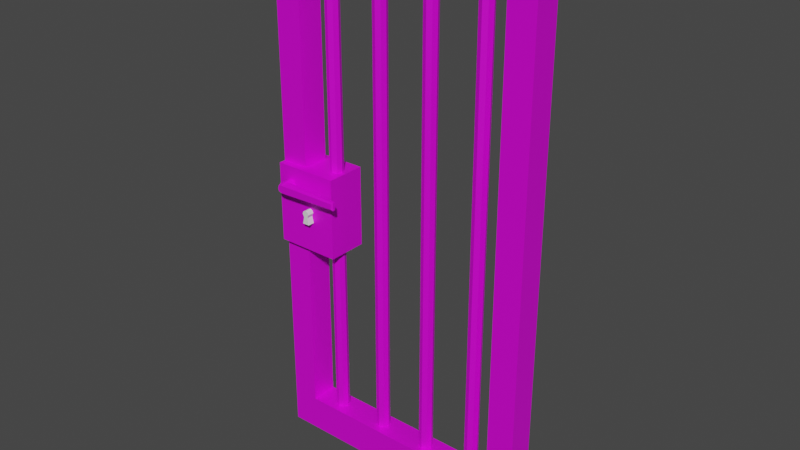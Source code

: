 # Source: door_iron.blend  (saved by Blender 3.6.11; exported with 4.5.12 LTS)
import bpy
from mathutils import Matrix  # noqa: F401  (used for matrix-valued properties, if any)

bpy.ops.wm.read_factory_settings(use_empty=True)
scene = bpy.context.scene
scene.name = 'Scene'

# ---- collections
col_collection = bpy.data.collections.new('Collection'); scene.collection.children.link(col_collection)

# ---- images (referenced by path relative to the original .blend; pixels are not part of the script)
import os
ASSET_DIR = os.environ.get("B2B_ASSET_DIR", "")  # directory of the original .blend (textures are referenced by path, not embedded)
HERE = os.path.dirname(os.path.abspath(__file__))  # packed textures are extracted next to this script under _unpacked/

def load_image(name, relpath, width, height, colorspace="sRGB"):
    """Load a texture the original file referenced (path relative to the .blend, or extracted next to this script)."""
    p = next((c for c in (os.path.join(HERE, relpath), os.path.join(ASSET_DIR, relpath)) if relpath and os.path.exists(c)), "")
    if p:
        img = bpy.data.images.load(p, check_existing=True)
        img.name = name
    else:  # same state as the original file: an image datablock whose file is absent (Cycles renders it pink)
        img = bpy.data.images.new(name, width, height)
        img.source = "FILE"
        img.filepath = "//" + (relpath or name)
    img.colorspace_settings.name = colorspace
    return img
img_door_iron_metallic = load_image('door_iron_metallic', 'textures/door_iron_metallic.png', 1024, 1024, 'sRGB')
img_door_iron_diffuse = load_image('door_iron_diffuse', 'textures/door_iron_diffuse.png', 1024, 1024, 'sRGB')

# ---- materials (node trees are filled in below, after node groups)
mat_material_001 = bpy.data.materials.new('Material.001')
mat_material_001.use_transparent_shadow = False

# ---- material node trees
mat_material_001.use_nodes = True; mat_material_001.node_tree.nodes.clear()
_N = mat_material_001.node_tree.nodes; _L = mat_material_001.node_tree.links
n0 = _N.new('ShaderNodeBsdfPrincipled'); n0.name = 'Principled BSDF'; n0.location = (10, 300)
n0.distribution = 'GGX'
n0.subsurface_method = 'RANDOM_WALK_SKIN'
n0.inputs[3].default_value = 1.45
n0.inputs[27].default_value = (0.0, 0.0, 0.0, 1.0)
n0.inputs[28].default_value = 1.0
n1 = _N.new('ShaderNodeOutputMaterial'); n1.name = 'Material Output'; n1.location = (300, 300)
n2 = _N.new('ShaderNodeTexImage'); n2.name = 'Image Texture.001'; n2.location = (-400, 160)
n2.hide = True
n2.image = img_door_iron_metallic
n3 = _N.new('ShaderNodeTexImage'); n3.name = 'Image Texture'; n3.location = (-400, 220)
n3.hide = True
n3.image = img_door_iron_diffuse
_L.new(n0.outputs[0], n1.inputs[0])
_L.new(n3.outputs[0], n0.inputs[0])
_L.new(n2.outputs[0], n0.inputs[1])
n1.is_active_output = True

# ---- world
world_world = bpy.data.worlds.new('World'); scene.world = world_world
world_world.use_nodes = True; world_world.node_tree.nodes.clear()
_N = world_world.node_tree.nodes; _L = world_world.node_tree.links
n0 = _N.new('ShaderNodeOutputWorld'); n0.name = 'World Output'; n0.location = (300, 300)
n1 = _N.new('ShaderNodeBackground'); n1.name = 'Background'; n1.location = (10, 300)
n1.inputs[0].default_value = (0.05088, 0.05088, 0.05088, 1.0)
_L.new(n1.outputs[0], n0.inputs[0])
n0.is_active_output = True
world_world.color = (0.05088, 0.05088, 0.05088)
world_world.use_sun_shadow = False
world_world.sun_shadow_jitter_overblur = 0.0

# ---- meshes
me_cube = bpy.data.meshes.new('Cube')
me_cube.from_pydata([(-0.5, -0.05, 0.0), (-0.5, -0.05, 2.0), (-0.5, 0.05, 0.0), (-0.5, 0.05, 2.0), (0.5, -0.05, 0.0), (0.5, -0.05, 2.0), (0.5, 0.05, 0.0), (0.5, 0.05, 2.0), (0.4, 0.05, 0.0), (-0.4, 0.05, 0.0), (-0.4, 0.05, 2.0), (0.4, 0.05, 2.0), (-0.4, -0.05, 0.0), (0.4, -0.05, 0.0), (0.4, -0.05, 2.0), (-0.4, -0.05, 2.0), (-0.5, -0.05, 0.1333), (-0.5, -0.05, 1.867), (-0.5, 0.05, 1.867), (-0.5, 0.05, 0.1333), (0.5, 0.05, 1.867), (0.5, 0.05, 0.1333), (0.5, -0.05, 1.867), (0.5, -0.05, 0.1333), (0.4, -0.05, 1.867), (0.4, -0.05, 0.1333), (-0.4, -0.05, 1.867), (-0.4, -0.05, 0.1333), (-0.4, 0.05, 1.867), (-0.4, 0.05, 0.1333), (0.4, 0.05, 1.867), (0.4, 0.05, 0.1333), (-0.3, 0.025, 0.1), (-0.3, 0.025, 1.9), (-0.2823, 0.01768, 0.1), (-0.2823, 0.01768, 1.9), (-0.275, 0.0, 0.1), (-0.275, 0.0, 1.9), (-0.2823, -0.01768, 0.1), (-0.2823, -0.01768, 1.9), (-0.3, -0.025, 0.1), (-0.3, -0.025, 1.9), (-0.3177, -0.01768, 0.1), (-0.3177, -0.01768, 1.9), (-0.325, 0.0, 0.1), (-0.325, 0.0, 1.9), (-0.3177, 0.01768, 0.1), (-0.3177, 0.01768, 1.9), (-0.1, 0.025, 0.1), (-0.1, 0.025, 1.9), (-0.08232, 0.01768, 0.1), (-0.08232, 0.01768, 1.9), (-0.075, 0.0, 0.1), (-0.075, 0.0, 1.9), (-0.08232, -0.01768, 0.1), (-0.08232, -0.01768, 1.9), (-0.1, -0.025, 0.1), (-0.1, -0.025, 1.9), (-0.1177, -0.01768, 0.1), (-0.1177, -0.01768, 1.9), (-0.125, 0.0, 0.1), (-0.125, 0.0, 1.9), (-0.1177, 0.01768, 0.1), (-0.1177, 0.01768, 1.9), (0.1, 0.025, 0.1), (0.1, 0.025, 1.9), (0.1177, 0.01768, 0.1), (0.1177, 0.01768, 1.9), (0.125, 0.0, 0.1), (0.125, 0.0, 1.9), (0.1177, -0.01768, 0.1), (0.1177, -0.01768, 1.9), (0.1, -0.025, 0.1), (0.1, -0.025, 1.9), (0.08232, -0.01768, 0.1), (0.08232, -0.01768, 1.9), (0.075, 0.0, 0.1), (0.075, 0.0, 1.9), (0.08232, 0.01768, 0.1), (0.08232, 0.01768, 1.9), (0.3, 0.025, 0.1), (0.3, 0.025, 1.9), (0.3177, 0.01768, 0.1), (0.3177, 0.01768, 1.9), (0.325, 0.0, 0.1), (0.325, 0.0, 1.9), (0.3177, -0.01768, 0.1), (0.3177, -0.01768, 1.9), (0.3, -0.025, 0.1), (0.3, -0.025, 1.9), (0.2823, -0.01768, 0.1), (0.2823, -0.01768, 1.9), (0.275, 0.0, 0.1), (0.275, 0.0, 1.9), (0.2823, 0.01768, 0.1), (0.2823, 0.01768, 1.9), (-0.5, -0.075, 0.8), (-0.5, -0.075, 1.1), (-0.5, 0.075, 0.8), (-0.5, 0.075, 1.1), (-0.26, -0.075, 0.8), (-0.26, -0.075, 1.1), (-0.26, 0.075, 0.8), (-0.26, 0.075, 1.1), (-0.465, -0.08967, 1.015), (-0.465, -0.08967, 1.045), (-0.465, -0.02967, 1.015), (-0.465, -0.02967, 1.045), (-0.435, -0.09, 1.015), (-0.435, -0.09, 1.045), (-0.435, -0.03, 1.015), (-0.435, -0.03, 1.045), (-0.4603, -0.1242, 1.02), (-0.4603, -0.1242, 1.04), (-0.4303, -0.1242, 1.016), (-0.4302, -0.1242, 1.044), (-0.21, -0.11, 1.05), (-0.21, -0.11, 1.02), (-0.2149, -0.1242, 1.045), (-0.215, -0.1242, 1.025), (-0.45, -0.03, 1.01), (-0.45, -0.03, 1.05), (-0.45, -0.09, 1.01), (-0.45, -0.09, 1.05), (-0.4492, -0.1242, 1.016), (-0.4492, -0.1242, 1.044), (-0.47, -0.09, 1.03), (-0.47, -0.03, 1.03), (-0.43, -0.03, 1.03), (-0.43, -0.09, 1.03), (-0.4636, -0.1242, 1.03), (-0.43, -0.1242, 1.03), (-0.21, -0.11, 1.03), (-0.2159, -0.1242, 1.03), (-0.45, -0.1242, 1.03), (-0.45, -0.03, 1.03), (-0.465, -0.1097, 1.015), (-0.465, -0.1097, 1.045), (-0.4325, -0.11, 1.013), (-0.4325, -0.11, 1.048), (-0.21, -0.12, 1.02), (-0.21, -0.12, 1.05), (-0.45, -0.11, 1.05), (-0.45, -0.11, 1.01), (-0.21, -0.12, 1.03), (-0.47, -0.11, 1.03)], [], [(17, 1, 3, 18), (30, 11, 7, 20), (20, 7, 5, 22), (26, 15, 1, 17), (8, 6, 4, 13), (10, 3, 1, 15), (7, 11, 14, 5), (11, 10, 15, 14), (2, 9, 12, 0), (9, 8, 13, 12), (22, 5, 14, 24), (24, 14, 15, 26), (18, 3, 10, 28), (28, 10, 11, 30), (9, 29, 31, 8), (28, 30, 24, 26), (2, 19, 29, 9), (19, 18, 28, 29), (13, 25, 27, 12), (27, 29, 28, 26), (4, 23, 25, 13), (23, 22, 24, 25), (12, 27, 16, 0), (27, 26, 17, 16), (6, 21, 23, 4), (21, 20, 22, 23), (8, 31, 21, 6), (31, 30, 20, 21), (0, 16, 19, 2), (16, 17, 18, 19), (29, 27, 25, 31), (25, 24, 30, 31), (32, 33, 35, 34), (34, 35, 37, 36), (36, 37, 39, 38), (38, 39, 41, 40), (40, 41, 43, 42), (42, 43, 45, 44), (35, 33, 47, 45, 43, 41, 39, 37), (44, 45, 47, 46), (46, 47, 33, 32), (32, 34, 36, 38, 40, 42, 44, 46), (48, 49, 51, 50), (50, 51, 53, 52), (52, 53, 55, 54), (54, 55, 57, 56), (56, 57, 59, 58), (58, 59, 61, 60), (51, 49, 63, 61, 59, 57, 55, 53), (60, 61, 63, 62), (62, 63, 49, 48), (48, 50, 52, 54, 56, 58, 60, 62), (64, 65, 67, 66), (66, 67, 69, 68), (68, 69, 71, 70), (70, 71, 73, 72), (72, 73, 75, 74), (74, 75, 77, 76), (67, 65, 79, 77, 75, 73, 71, 69), (76, 77, 79, 78), (78, 79, 65, 64), (64, 66, 68, 70, 72, 74, 76, 78), (80, 81, 83, 82), (82, 83, 85, 84), (84, 85, 87, 86), (86, 87, 89, 88), (88, 89, 91, 90), (90, 91, 93, 92), (83, 81, 95, 93, 91, 89, 87, 85), (92, 93, 95, 94), (94, 95, 81, 80), (80, 82, 84, 86, 88, 90, 92, 94), (96, 97, 99, 98), (98, 99, 103, 102), (102, 103, 101, 100), (100, 101, 97, 96), (98, 102, 100, 96), (103, 99, 97, 101), (126, 105, 107, 127), (135, 121, 111, 128), (128, 111, 109, 129), (145, 136, 112, 130), (120, 110, 108, 122), (121, 107, 105, 123), (134, 125, 113, 130), (143, 138, 114, 124), (142, 137, 113, 125), (138, 108, 117, 140), (144, 141, 118, 133), (139, 115, 118, 141), (131, 114, 119, 133), (129, 109, 116, 132), (139, 142, 125, 115), (136, 143, 124, 112), (131, 115, 125, 134), (111, 121, 123, 109), (106, 120, 122, 104), (127, 107, 121, 135), (106, 127, 135, 120), (114, 131, 134, 124), (108, 129, 132, 117), (115, 131, 133, 118), (140, 144, 133, 119), (124, 134, 130, 112), (137, 145, 130, 113), (110, 128, 129, 108), (120, 135, 128, 110), (104, 126, 127, 106), (105, 126, 145, 137), (117, 132, 144, 140), (104, 122, 143, 136), (109, 123, 142, 139), (109, 139, 141, 116), (132, 116, 141, 144), (114, 138, 140, 119), (123, 105, 137, 142), (122, 108, 138, 143), (126, 104, 136, 145)])
_uv = me_cube.uv_layers.new(name='UVMap')
_uv.uv.foreach_set('vector', [0.1255, 0.9403, 0.1255, 0.9509, 0.1335, 0.9509, 0.1335, 0.9403, 0.1634, 0.9403, 0.1634, 0.9509, 0.1713, 0.9509, 0.1713, 0.9403, 0.1335, 0.9403, 0.1335, 0.9509, 0.1255, 0.9509, 0.1255, 0.9403, 0.09992, 0.9403, 0.09992, 0.9509, 0.092, 0.9509, 0.092, 0.9403, 0.1634, 0.8753, 0.1713, 0.8753, 0.1713, 0.8673, 0.1634, 0.8673, 0.09992, 0.8753, 0.092, 0.8753, 0.092, 0.8673, 0.09992, 0.8673, 0.1713, 0.8753, 0.1634, 0.8753, 0.1634, 0.8673, 0.1713, 0.8673, 0.1634, 0.8753, 0.09992, 0.8753, 0.09992, 0.8673, 0.1634, 0.8673, 0.092, 0.8753, 0.09992, 0.8753, 0.09992, 0.8673, 0.092, 0.8673, 0.09992, 0.8753, 0.1634, 0.8753, 0.1634, 0.8673, 0.09992, 0.8673, 0.1713, 0.9403, 0.1713, 0.9509, 0.1634, 0.9509, 0.1634, 0.9403, 0.1634, 0.9403, 0.1634, 0.9509, 0.09992, 0.9509, 0.09992, 0.9403, 0.092, 0.9403, 0.092, 0.9509, 0.09992, 0.9509, 0.09992, 0.9403, 0.09992, 0.9403, 0.09992, 0.9509, 0.1634, 0.9509, 0.1634, 0.9403, 0.09992, 0.7923, 0.09992, 0.8029, 0.1634, 0.8029, 0.1634, 0.7923, 0.09992, 0.8753, 0.1634, 0.8753, 0.1634, 0.8673, 0.09992, 0.8673, 0.092, 0.7923, 0.092, 0.8029, 0.09992, 0.8029, 0.09992, 0.7923, 0.092, 0.8029, 0.092, 0.9403, 0.09992, 0.9403, 0.09992, 0.8029, 0.1634, 0.7923, 0.1634, 0.8029, 0.09992, 0.8029, 0.09992, 0.7923, 0.1255, 0.8029, 0.1335, 0.8029, 0.1335, 0.9403, 0.1255, 0.9403, 0.1713, 0.7923, 0.1713, 0.8029, 0.1634, 0.8029, 0.1634, 0.7923, 0.1713, 0.8029, 0.1713, 0.9403, 0.1634, 0.9403, 0.1634, 0.8029, 0.09992, 0.7923, 0.09992, 0.8029, 0.092, 0.8029, 0.092, 0.7923, 0.09992, 0.8029, 0.09992, 0.9403, 0.092, 0.9403, 0.092, 0.8029, 0.1335, 0.7923, 0.1335, 0.8029, 0.1255, 0.8029, 0.1255, 0.7923, 0.1335, 0.8029, 0.1335, 0.9403, 0.1255, 0.9403, 0.1255, 0.8029, 0.1634, 0.7923, 0.1634, 0.8029, 0.1713, 0.8029, 0.1713, 0.7923, 0.1634, 0.8029, 0.1634, 0.9403, 0.1713, 0.9403, 0.1713, 0.8029, 0.1255, 0.7923, 0.1255, 0.8029, 0.1335, 0.8029, 0.1335, 0.7923, 0.1255, 0.8029, 0.1255, 0.9403, 0.1335, 0.9403, 0.1335, 0.8029, 0.09992, 0.8753, 0.09992, 0.8673, 0.1634, 0.8673, 0.1634, 0.8753, 0.1255, 0.8029, 0.1255, 0.9403, 0.1335, 0.9403, 0.1335, 0.8029, 0.1079, 0.8003, 0.1079, 0.943, 0.1093, 0.943, 0.1093, 0.8003, 0.1309, 0.8003, 0.1309, 0.943, 0.1295, 0.943, 0.1295, 0.8003, 0.1295, 0.8003, 0.1295, 0.943, 0.1281, 0.943, 0.1281, 0.8003, 0.1093, 0.8003, 0.1093, 0.943, 0.1079, 0.943, 0.1079, 0.8003, 0.1079, 0.8003, 0.1079, 0.943, 0.1065, 0.943, 0.1065, 0.8003, 0.1281, 0.8003, 0.1281, 0.943, 0.1295, 0.943, 0.1295, 0.8003, 0.1093, 0.8727, 0.1079, 0.8733, 0.1065, 0.8727, 0.1059, 0.8713, 0.1065, 0.8699, 0.1079, 0.8693, 0.1093, 0.8699, 0.1098, 0.8713, 0.1295, 0.8003, 0.1295, 0.943, 0.1309, 0.943, 0.1309, 0.8003, 0.1065, 0.8003, 0.1065, 0.943, 0.1079, 0.943, 0.1079, 0.8003, 0.1079, 0.8733, 0.1093, 0.8727, 0.1098, 0.8713, 0.1093, 0.8699, 0.1079, 0.8693, 0.1065, 0.8699, 0.1059, 0.8713, 0.1065, 0.8727, 0.1237, 0.8003, 0.1237, 0.943, 0.1251, 0.943, 0.1251, 0.8003, 0.1309, 0.8003, 0.1309, 0.943, 0.1295, 0.943, 0.1295, 0.8003, 0.1295, 0.8003, 0.1295, 0.943, 0.1281, 0.943, 0.1281, 0.8003, 0.1251, 0.8003, 0.1251, 0.943, 0.1237, 0.943, 0.1237, 0.8003, 0.1237, 0.8003, 0.1237, 0.943, 0.1223, 0.943, 0.1223, 0.8003, 0.1281, 0.8003, 0.1281, 0.943, 0.1295, 0.943, 0.1295, 0.8003, 0.1251, 0.8727, 0.1237, 0.8733, 0.1223, 0.8727, 0.1217, 0.8713, 0.1223, 0.8699, 0.1237, 0.8693, 0.1251, 0.8699, 0.1257, 0.8713, 0.1295, 0.8003, 0.1295, 0.943, 0.1309, 0.943, 0.1309, 0.8003, 0.1223, 0.8003, 0.1223, 0.943, 0.1237, 0.943, 0.1237, 0.8003, 0.1237, 0.8733, 0.1251, 0.8727, 0.1257, 0.8713, 0.1251, 0.8699, 0.1237, 0.8693, 0.1223, 0.8699, 0.1217, 0.8713, 0.1223, 0.8727, 0.1396, 0.8003, 0.1396, 0.943, 0.141, 0.943, 0.141, 0.8003, 0.1309, 0.8003, 0.1309, 0.943, 0.1295, 0.943, 0.1295, 0.8003, 0.1295, 0.8003, 0.1295, 0.943, 0.1281, 0.943, 0.1281, 0.8003, 0.141, 0.8003, 0.141, 0.943, 0.1396, 0.943, 0.1396, 0.8003, 0.1396, 0.8003, 0.1396, 0.943, 0.1382, 0.943, 0.1382, 0.8003, 0.1281, 0.8003, 0.1281, 0.943, 0.1295, 0.943, 0.1295, 0.8003, 0.141, 0.8727, 0.1396, 0.8733, 0.1382, 0.8727, 0.1376, 0.8713, 0.1382, 0.8699, 0.1396, 0.8693, 0.141, 0.8699, 0.1415, 0.8713, 0.1295, 0.8003, 0.1295, 0.943, 0.1309, 0.943, 0.1309, 0.8003, 0.1382, 0.8003, 0.1382, 0.943, 0.1396, 0.943, 0.1396, 0.8003, 0.1396, 0.8733, 0.141, 0.8727, 0.1415, 0.8713, 0.141, 0.8699, 0.1396, 0.8693, 0.1382, 0.8699, 0.1376, 0.8713, 0.1382, 0.8727, 0.1554, 0.8003, 0.1554, 0.943, 0.1568, 0.943, 0.1568, 0.8003, 0.1309, 0.8003, 0.1309, 0.943, 0.1295, 0.943, 0.1295, 0.8003, 0.1295, 0.8003, 0.1295, 0.943, 0.1281, 0.943, 0.1281, 0.8003, 0.1568, 0.8003, 0.1568, 0.943, 0.1554, 0.943, 0.1554, 0.8003, 0.1554, 0.8003, 0.1554, 0.943, 0.154, 0.943, 0.154, 0.8003, 0.1281, 0.8003, 0.1281, 0.943, 0.1295, 0.943, 0.1295, 0.8003, 0.1568, 0.8727, 0.1554, 0.8733, 0.154, 0.8727, 0.1534, 0.8713, 0.154, 0.8699, 0.1554, 0.8693, 0.1568, 0.8699, 0.1574, 0.8713, 0.1295, 0.8003, 0.1295, 0.943, 0.1309, 0.943, 0.1309, 0.8003, 0.154, 0.8003, 0.154, 0.943, 0.1554, 0.943, 0.1554, 0.8003, 0.1554, 0.8733, 0.1568, 0.8727, 0.1574, 0.8713, 0.1568, 0.8699, 0.1554, 0.8693, 0.154, 0.8699, 0.1534, 0.8713, 0.154, 0.8727, 0.1236, 0.8558, 0.1236, 0.8795, 0.1354, 0.8795, 0.1354, 0.8558, 0.092, 0.8558, 0.092, 0.8795, 0.1158, 0.8795, 0.1158, 0.8558, 0.1354, 0.8558, 0.1354, 0.8795, 0.1236, 0.8795, 0.1236, 0.8558, 0.1158, 0.8558, 0.1158, 0.8795, 0.092, 0.8795, 0.092, 0.8558, 0.092, 0.8773, 0.1158, 0.8773, 0.1158, 0.8654, 0.092, 0.8654, 0.1158, 0.8773, 0.092, 0.8773, 0.092, 0.8654, 0.1158, 0.8654, 0.1295, 0.792, 0.1493, 0.792, 0.1493, 0.8317, 0.1295, 0.8317, 0.1295, 0.8515, 0.1493, 0.8515, 0.1493, 0.8713, 0.1295, 0.8713, 0.1295, 0.8713, 0.1493, 0.8713, 0.1493, 0.9109, 0.1295, 0.9109, 0.1295, 0.792, 0.1097, 0.792, 0.1097, 0.792, 0.1295, 0.792, 0.08986, 0.8713, 0.1097, 0.8713, 0.1097, 0.9109, 0.08986, 0.9109, 0.1691, 0.8713, 0.189, 0.8713, 0.189, 0.9109, 0.1691, 0.9109, 0.1295, 0.9308, 0.1493, 0.9308, 0.1493, 0.9506, 0.1295, 0.9506, 0.08986, 0.9109, 0.1097, 0.9109, 0.1097, 0.9109, 0.08986, 0.9109, 0.1691, 0.9109, 0.189, 0.9109, 0.189, 0.9109, 0.1691, 0.9109, 0.1097, 0.9109, 0.1097, 0.9109, 0.1097, 0.9109, 0.1097, 0.9109, 0.1295, 0.9109, 0.1493, 0.9109, 0.1493, 0.9109, 0.1295, 0.9109, 0.1493, 0.9109, 0.1493, 0.9109, 0.1493, 0.9109, 0.1493, 0.9109, 0.1295, 0.9109, 0.1097, 0.9109, 0.1097, 0.9109, 0.1295, 0.9109, 0.1295, 0.9109, 0.1493, 0.9109, 0.1493, 0.9109, 0.1295, 0.9109, 0.1493, 0.9109, 0.1691, 0.9109, 0.1691, 0.9109, 0.1493, 0.9109, 0.07004, 0.9109, 0.08986, 0.9109, 0.08986, 0.9109, 0.07004, 0.9109, 0.1295, 0.9109, 0.1493, 0.9109, 0.1493, 0.9308, 0.1295, 0.9308, 0.1493, 0.8713, 0.1691, 0.8713, 0.1691, 0.9109, 0.1493, 0.9109, 0.07004, 0.8713, 0.08986, 0.8713, 0.08986, 0.9109, 0.07004, 0.9109, 0.1295, 0.8317, 0.1493, 0.8317, 0.1493, 0.8515, 0.1295, 0.8515, 0.1097, 0.8317, 0.1295, 0.8317, 0.1295, 0.8515, 0.1097, 0.8515, 0.1097, 0.9109, 0.1295, 0.9109, 0.1295, 0.9308, 0.1097, 0.9308, 0.1097, 0.9109, 0.1295, 0.9109, 0.1295, 0.9109, 0.1097, 0.9109, 0.1493, 0.9109, 0.1295, 0.9109, 0.1295, 0.9109, 0.1493, 0.9109, 0.1097, 0.9109, 0.1295, 0.9109, 0.1295, 0.9109, 0.1097, 0.9109, 0.1097, 0.9308, 0.1295, 0.9308, 0.1295, 0.9506, 0.1097, 0.9506, 0.1493, 0.792, 0.1295, 0.792, 0.1295, 0.792, 0.1493, 0.792, 0.1097, 0.8713, 0.1295, 0.8713, 0.1295, 0.9109, 0.1097, 0.9109, 0.1097, 0.8515, 0.1295, 0.8515, 0.1295, 0.8713, 0.1097, 0.8713, 0.1097, 0.792, 0.1295, 0.792, 0.1295, 0.8317, 0.1097, 0.8317, 0.1493, 0.792, 0.1295, 0.792, 0.1295, 0.792, 0.1493, 0.792, 0.1097, 0.9109, 0.1295, 0.9109, 0.1295, 0.9109, 0.1097, 0.9109, 0.07004, 0.9109, 0.08986, 0.9109, 0.08986, 0.9109, 0.07004, 0.9109, 0.1493, 0.9109, 0.1691, 0.9109, 0.1691, 0.9109, 0.1493, 0.9109, 0.1493, 0.9109, 0.1493, 0.9109, 0.1493, 0.9109, 0.1493, 0.9109, 0.1295, 0.9109, 0.1493, 0.9109, 0.1493, 0.9109, 0.1295, 0.9109, 0.1097, 0.9109, 0.1097, 0.9109, 0.1097, 0.9109, 0.1097, 0.9109, 0.1691, 0.9109, 0.189, 0.9109, 0.189, 0.9109, 0.1691, 0.9109, 0.08986, 0.9109, 0.1097, 0.9109, 0.1097, 0.9109, 0.08986, 0.9109, 0.1295, 0.792, 0.1097, 0.792, 0.1097, 0.792, 0.1295, 0.792])
me_cube.materials.append(mat_material_001)
me_cube.update()
me_cylinder = bpy.data.meshes.new('Cylinder')
me_cylinder.from_pydata([(-0.36, -4.47e-08, 0.9653), (-0.36, -0.1, 0.9653), (-0.3508, -4.47e-08, 0.9615), (-0.3508, -0.1, 0.9615), (-0.347, 1.49e-08, 0.9523), (-0.347, -0.1, 0.9523), (-0.3508, 1.49e-08, 0.9431), (-0.3508, -0.1, 0.9431), (-0.3692, 1.49e-08, 0.9431), (-0.3692, -0.1, 0.9431), (-0.373, 1.49e-08, 0.9523), (-0.373, -0.1, 0.9523), (-0.3692, -4.47e-08, 0.9615), (-0.3692, -0.1, 0.9615), (-0.3731, -0.1, 0.9137), (-0.3669, -0.1, 0.9406), (-0.3731, -1.49e-08, 0.9137), (-0.3669, -1.49e-08, 0.9406), (-0.3469, -0.1, 0.9137), (-0.3531, -0.1, 0.9406), (-0.3469, -1.49e-08, 0.9137), (-0.3531, -1.49e-08, 0.9406)], [], [(0, 1, 3, 2), (2, 3, 5, 4), (4, 5, 7, 6), (5, 3, 1, 13, 11, 9, 15, 19, 7), (12, 0, 2, 4, 6, 21, 17, 8, 10), (8, 9, 11, 10), (7, 6, 21, 19), (10, 11, 13, 12), (12, 13, 1, 0), (17, 15, 9, 8), (14, 15, 17, 16), (16, 17, 21, 20), (20, 21, 19, 18), (18, 19, 15, 14), (16, 20, 18, 14)])
_uv = me_cylinder.uv_layers.new(name='UVMap')
_uv.uv.foreach_set('vector', [0.5, 1.0, 0.5, 0.0, 0.5884, 0.0, 0.5884, 1.0, 1.0, 0.6634, 0.0, 0.6634, 0.0, 0.575, 1.0, 0.575, 1.0, 0.575, 0.0, 0.575, 2.98e-07, 0.4866, 1.0, 0.4866, 0.0, 0.0, 0.0, 0.0, 0.0, 0.0, 0.0, 0.0, 0.0, 0.0, 0.0, 0.0, 0.0, 0.0, 0.0, 0.0, 0.0, 0.0, 0.0, 0.0, 0.0, 0.0, 0.0, 0.0, 0.0, 0.0, 0.0, 0.0, 0.0, 0.0, 0.0, 0.0, 0.0, 0.0, 0.0, 0.0, 1.0, 0.4866, 2.98e-07, 0.4866, 0.0, 0.575, 1.0, 0.575, 2.98e-07, 0.4866, 1.0, 0.4866, 1.0, 0.475, 1.49e-07, 0.475, 1.0, 0.575, 0.0, 0.575, 0.0, 0.6634, 1.0, 0.6634, 0.4116, 1.0, 0.4116, 0.0, 0.5, 0.0, 0.5, 1.0, 1.0, 0.475, 1.49e-07, 0.475, 2.98e-07, 0.4866, 1.0, 0.4866, 1.49e-07, 0.275, 1.49e-07, 0.475, 1.0, 0.475, 1.0, 0.275, 0.405, 0.275, 0.45, 0.475, 0.55, 0.475, 0.595, 0.275, 1.0, 0.275, 1.0, 0.475, 1.49e-07, 0.475, 1.49e-07, 0.275, 0.595, 0.275, 0.55, 0.475, 0.45, 0.475, 0.405, 0.275, 0.405, 1.0, 0.595, 1.0, 0.595, 1.49e-07, 0.405, 1.49e-07])
me_cylinder.update()

# ---- objects
ob_cube = bpy.data.objects.new('Cube', me_cube)
ob_keyholeboolean = bpy.data.objects.new('KeyholeBoolean', me_cylinder)

# ---- transforms, parenting, visibility, modifiers, constraints
ob_cube.location = (0.0, 0.0, 0.0)
_m = ob_cube.modifiers.new('Boolean', 'BOOLEAN')
_m.object = ob_keyholeboolean
ob_keyholeboolean.location = (0.0, 0.0, 0.0)

# ---- collection membership
col_collection.objects.link(ob_cube)
col_collection.objects.link(ob_keyholeboolean)

# ---- scene / render settings (as saved in the file)
scene.frame_start = 1; scene.frame_end = 250; scene.frame_set(1)
scene.render.engine = 'BLENDER_EEVEE_NEXT'
scene.cycles.sampling_pattern = 'TABULATED_SOBOL'
scene.view_settings.view_transform = 'Filmic'
bpy.context.view_layer.update()

# ---- added for rendering (the .blend has no active camera and no usable light): camera, sun
cam_auto = bpy.data.cameras.new('AutoCamera')
cam_auto.lens = 50.0
cam_auto.sensor_width = 36.0
cam_auto.clip_end = 1000.0
ob_auto_camera = bpy.data.objects.new('AutoCamera', cam_auto)
scene.collection.objects.link(ob_auto_camera)
ob_auto_camera.location = (2.07706, -2.51705, 2.66164)
ob_auto_camera.rotation_euler = (1.09748, -7.21219e-08, 0.694738)
scene.camera = ob_auto_camera
light_auto_sun = bpy.data.lights.new('AutoSun', 'SUN')
light_auto_sun.energy = 3.0
light_auto_sun.angle = 0.0523599
ob_auto_sun = bpy.data.objects.new('AutoSun', light_auto_sun)
scene.collection.objects.link(ob_auto_sun)
ob_auto_sun.rotation_euler = (0.872665, 0.174533, 0.523599)
bpy.context.view_layer.update()
